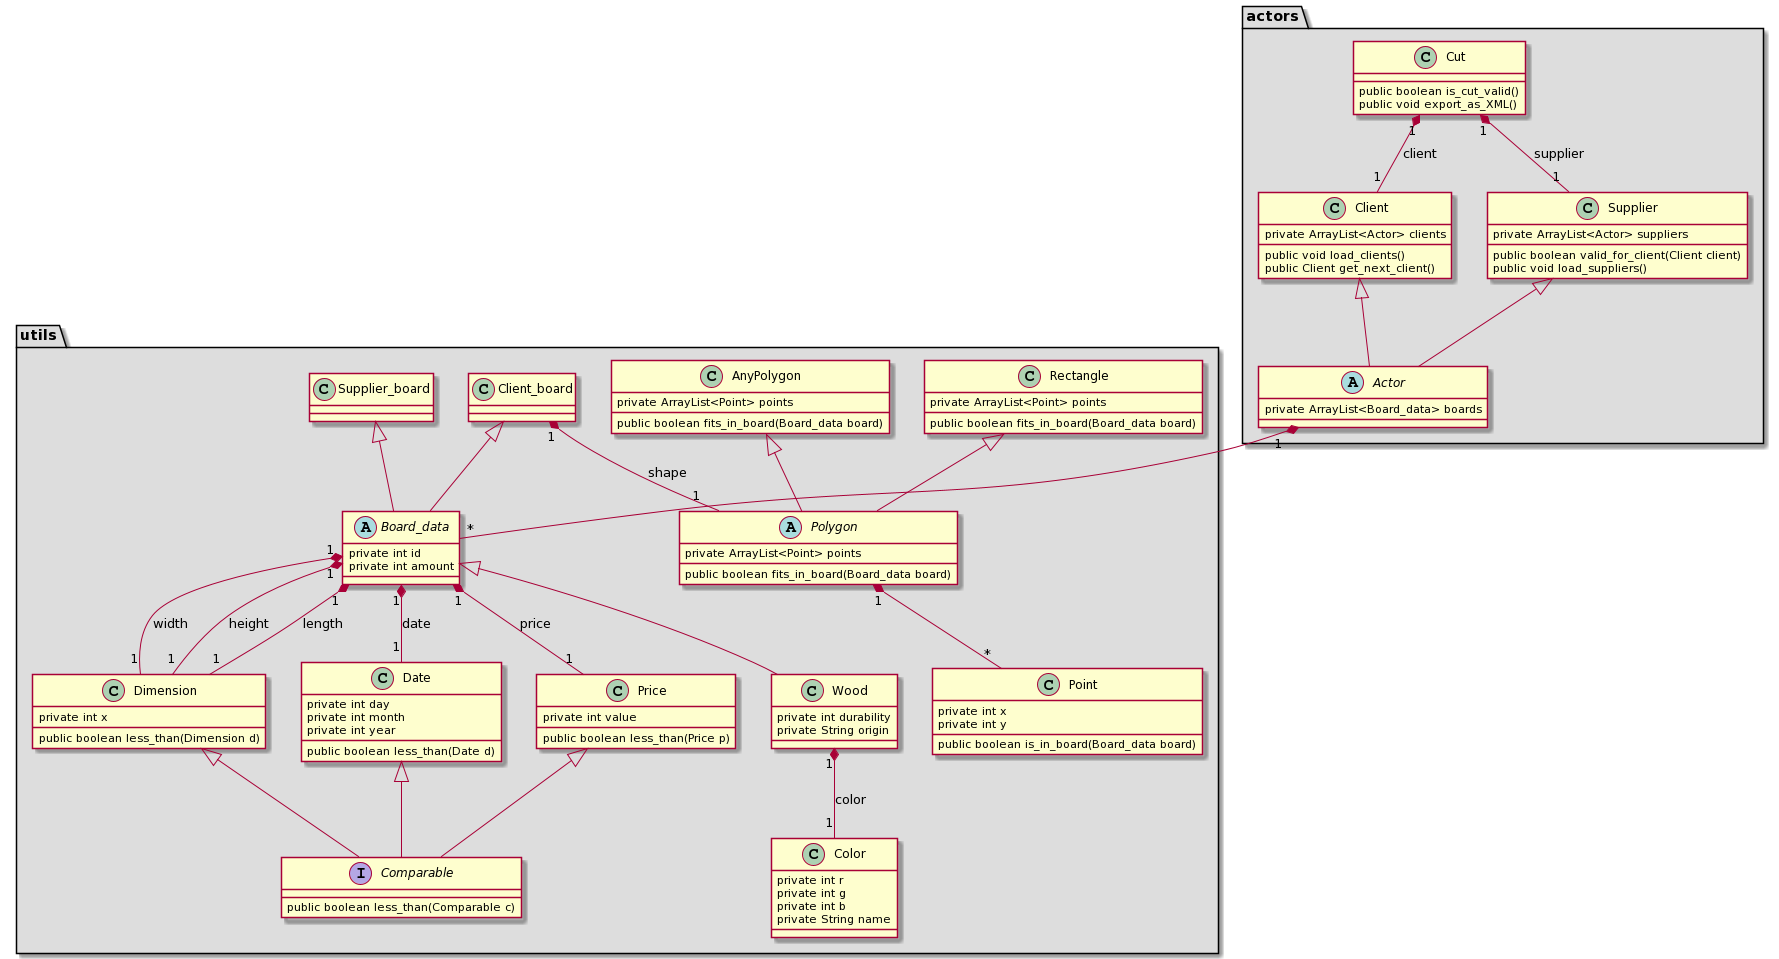

The diagram above was rendered by PlantUML. Its source (embedded in the PNG):
@startuml
package utils #DDDDDD{
	interface Comparable{
		public boolean less_than(Comparable c)
	}

	class Price{
		private int value
		public boolean less_than(Price p)
	}

	class Dimension{
		private int x
		public boolean less_than(Dimension d)
	}

	abstract Polygon{
		private ArrayList<Point> points
		public boolean fits_in_board(Board_data board)
	}
	
	class AnyPolygon{
		private ArrayList<Point> points
		public boolean fits_in_board(Board_data board)
	}
	
	class Rectangle{
		private ArrayList<Point> points
		public boolean fits_in_board(Board_data board)
	}

	class Point{
		private int x
		private int y
		public boolean is_in_board(Board_data board)
	}

	class Color{
		private int r
		private int g
		private int b
		private String name
	}

	class Date{
		private int day
		private int month
		private int year
		public boolean less_than(Date d)
	}

	abstract Board_data{
		private int id
		private int amount
	}

	class Supplier_board{

	}

	class Client_board{
		
	}

	class Wood{
		private int durability
		private String origin
	}


}



package actors #DDDDDD{

	abstract Actor{
		private ArrayList<Board_data> boards
	}



	class Client{
		private ArrayList<Actor> clients
		public void load_clients()
		public Client get_next_client()
	}

	class Supplier{
		private ArrayList<Actor> suppliers
		public boolean valid_for_client(Client client)
		public void load_suppliers()
	}

	class Cut{
		public boolean is_cut_valid()
		public void export_as_XML()
	}
}

Board_data "1" *-- "1" Dimension : length
Board_data "1" *-- "1" Dimension : width
Board_data "1" *-- "1" Dimension : height
Board_data <|-- Wood

Supplier_board <|-- Board_data
Client_board <|-- Board_data
Client_board "1" *-- "1" Polygon : shape
Wood "1" *-- "1" Color : color

Price <|-- Comparable
Date <|-- Comparable
Dimension <|-- Comparable

Board_data "1" *-- "1" Price : price
Board_data "1" *-- "1" Date : date


Polygon "1" *-- "*" Point
Rectangle <|-- Polygon
AnyPolygon <|-- Polygon


Actor "1" *-- "*" Board_data

Client <|-- Actor
Supplier <|-- Actor

 
Cut "1" *-- "1" Supplier : supplier
Cut "1" *-- "1" Client : client
@enduml